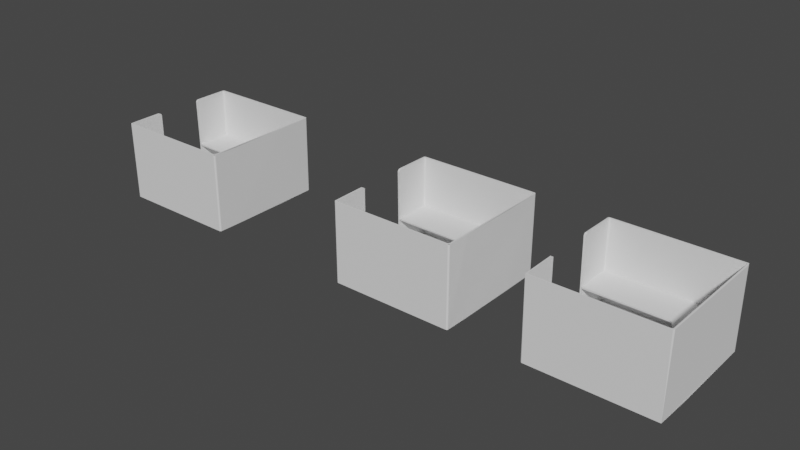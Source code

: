# Source: DepressionCube.blend  (saved by Blender 3.0.42; exported with 4.5.12 LTS)
import bpy
from mathutils import Matrix  # noqa: F401  (used for matrix-valued properties, if any)

bpy.ops.wm.read_factory_settings(use_empty=True)
scene = bpy.context.scene
scene.name = 'Scene'

# ---- collections
col_collection = bpy.data.collections.new('Collection'); scene.collection.children.link(col_collection)

# ---- world
world_world = bpy.data.worlds.new('World'); scene.world = world_world
world_world.use_nodes = True; world_world.node_tree.nodes.clear()
_N = world_world.node_tree.nodes; _L = world_world.node_tree.links
n0 = _N.new('ShaderNodeOutputWorld'); n0.name = 'World Output'; n0.location = (300, 300)
n1 = _N.new('ShaderNodeBackground'); n1.name = 'Background'; n1.location = (10, 300)
n1.inputs[0].default_value = (0.05088, 0.05088, 0.05088, 1.0)
_L.new(n1.outputs[0], n0.inputs[0])
n0.is_active_output = True
world_world.color = (0.05088, 0.05088, 0.05088)
world_world.use_sun_shadow = False
world_world.sun_shadow_jitter_overblur = 0.0

# ---- meshes
me_cube_001 = bpy.data.meshes.new('Cube.001')
me_cube_001.from_pydata([(-1.013, -0.39, -1.027), (1.021, -0.6239, -1.021), (1.03, -0.6239, 1.0), (1.021, 0.3389, -1.021), (-1.013, 0.39, -1.027), (1.03, 0.3389, 1.0), (-1.0, -0.39, -1.0), (1.0, -0.6239, -1.0), (1.0, -0.6239, 1.0), (-1.0, 0.39, -1.0), (1.0, 0.3389, -1.0), (-1.0, 0.39, -1.0), (1.0, 0.3389, 1.0), (-0.9989, -0.9989, -0.247), (0.9989, -0.9989, -0.247), (-0.9989, 0.9989, -0.247), (0.9989, 0.9989, -0.247), (-0.9989, 0.3884, -0.247), (-0.9989, -0.3889, -0.247), (-0.333, -0.9989, -0.247), (0.5307, -0.9989, -0.247), (0.9989, -0.3889, -0.247), (0.9989, 0.3884, -0.247), (0.5307, 0.9989, -0.247), (-0.333, 0.9989, -0.247), (-0.333, -0.3889, -0.247), (-0.333, 0.3884, -0.247), (-0.9989, -0.3889, -0.2845), (-0.9989, -0.9989, -0.2845), (0.5307, -0.9989, -0.2845), (0.9989, -0.9989, -0.2845), (0.9989, 0.3884, -0.2845), (0.9989, 0.9989, -0.2845), (-0.333, 0.9989, -0.2845), (-0.9989, 0.9989, -0.2845), (-0.9989, 0.3884, -0.2845), (-0.333, -0.9989, -0.2845), (0.9989, -0.3889, -0.2845), (0.5307, 0.9989, -0.2845), (-0.333, -0.3889, -0.2845), (-0.333, 0.3884, -0.2845), (-1.029, -0.4508, 1.0), (-1.03, -0.39, 0.9392), (-1.029, -0.432, 0.997), (-1.03, -0.4151, 0.9884), (-1.03, -0.4016, 0.9749), (-1.03, -0.393, 0.958), (-1.03, 0.39, 0.9392), (-1.029, 0.4508, 1.0), (-1.03, 0.393, 0.958), (-1.03, 0.4016, 0.9749), (-1.03, 0.4151, 0.9884), (-1.029, 0.432, 0.997), (-1.0, -0.39, 0.9392), (-1.0, -0.4508, 1.0), (-1.0, -0.393, 0.958), (-1.0, -0.4016, 0.9749), (-1.0, -0.4151, 0.9884), (-1.0, -0.432, 0.997), (-1.0, 0.4508, 1.0), (-1.0, 0.39, 0.9392), (-1.0, 0.432, 0.997), (-1.0, 0.4151, 0.9884), (-1.0, 0.4016, 0.9749), (-1.0, 0.393, 0.958), (0.3871, 0.3466, -0.247), (0.3118, 0.3884, -0.247), (0.3766, 0.3595, -0.247), (0.3624, 0.3711, -0.247), (0.3457, 0.3804, -0.247), (0.3283, 0.3863, -0.247), (0.3118, 0.3884, -0.2845), (0.3871, 0.3466, -0.2845), (0.3283, 0.3863, -0.2845), (0.3457, 0.3804, -0.2845), (0.3624, 0.3711, -0.2845), (0.3766, 0.3595, -0.2845), (0.6897, -0.1688, -0.247), (0.6734, -0.1118, -0.247), (0.6889, -0.1579, -0.247), (0.6866, -0.1456, -0.247), (0.683, -0.133, -0.247), (0.6784, -0.1213, -0.247), (0.6734, -0.1118, -0.2845), (0.6897, -0.1688, -0.2845), (0.6784, -0.1213, -0.2845), (0.683, -0.133, -0.2845), (0.6866, -0.1456, -0.2845), (0.6889, -0.1579, -0.2845), (0.6531, -0.3889, -0.247), (0.6897, -0.3523, -0.247), (0.6644, -0.3871, -0.247), (0.6746, -0.3819, -0.247), (0.6827, -0.3738, -0.247), (0.6879, -0.3636, -0.247), (0.6897, -0.3523, -0.2845), (0.6531, -0.3889, -0.2845), (0.6879, -0.3636, -0.2845), (0.6827, -0.3738, -0.2845), (0.6746, -0.3819, -0.2845), (0.6644, -0.3871, -0.2845), (-1.0, -0.969, -1.0), (-0.969, -1.0, -1.0), (-0.9985, -0.9786, -1.0), (-0.9941, -0.9872, -1.0), (-0.9872, -0.9941, -1.0), (-0.9786, -0.9985, -1.0), (-0.969, -1.0, 1.0), (-1.0, -0.969, 1.0), (-1.021, -1.021, 1.0), (-0.9786, -0.9985, 1.0), (-0.9872, -0.9941, 1.0), (-0.9941, -0.9872, 1.0), (-0.9985, -0.9786, 1.0), (-0.969, 1.0, -1.0), (-1.0, 0.969, -1.0), (-0.9786, 0.9985, -1.0), (-0.9872, 0.9941, -1.0), (-0.9941, 0.9872, -1.0), (-0.9985, 0.9786, -1.0), (-1.0, 0.969, 1.0), (-0.969, 1.0, 1.0), (-1.021, 1.021, 1.0), (-0.9985, 0.9786, 1.0), (-0.9941, 0.9872, 1.0), (-0.9872, 0.9941, 1.0), (-0.9786, 0.9985, 1.0), (0.969, -1.0, -1.0), (1.0, -0.969, -1.0), (0.9786, -0.9985, -1.0), (0.9872, -0.9941, -1.0), (0.9941, -0.9872, -1.0), (0.9985, -0.9786, -1.0), (1.0, -0.969, 1.0), (0.969, -1.0, 1.0), (1.021, -1.021, 1.0), (0.9985, -0.9786, 1.0), (0.9941, -0.9872, 1.0), (0.9872, -0.9941, 1.0), (0.9786, -0.9985, 1.0), (1.0, 0.969, -1.0), (0.969, 1.0, -1.0), (0.9985, 0.9786, -1.0), (0.9941, 0.9872, -1.0), (0.9872, 0.9941, -1.0), (0.9786, 0.9985, -1.0), (0.969, 1.0, 1.0), (1.0, 0.969, 1.0), (1.021, 1.021, 1.0), (0.9786, 0.9985, 1.0), (0.9872, 0.9941, 1.0), (0.9941, 0.9872, 1.0), (0.9985, 0.9786, 1.0), (-0.991, -1.017, -1.017), (-1.017, -0.991, -1.018), (-0.9991, -1.016, -1.017), (-1.006, -1.012, -1.017), (-1.012, -1.006, -1.017), (-1.016, -0.9992, -1.018), (-1.022, -0.9949, 1.0), (-0.9949, -1.021, 1.0), (-1.021, -1.021, 1.0), (-1.02, -1.003, 1.0), (-1.016, -1.01, 1.0), (-1.01, -1.016, 1.0), (-1.003, -1.02, 1.0), (-1.017, 0.991, -1.018), (-0.991, 1.017, -1.017), (-1.016, 0.9992, -1.018), (-1.012, 1.006, -1.017), (-1.006, 1.012, -1.017), (-0.9991, 1.016, -1.017), (-0.9949, 1.021, 1.0), (-1.022, 0.9949, 1.0), (-1.021, 1.021, 1.0), (-1.003, 1.02, 1.0), (-1.01, 1.016, 1.0), (-1.016, 1.01, 1.0), (-1.02, 1.003, 1.0), (1.018, -0.991, -1.018), (0.991, -1.017, -1.017), (1.016, -0.9992, -1.018), (1.012, -1.006, -1.017), (1.007, -1.012, -1.017), (0.9992, -1.016, -1.017), (0.9949, -1.021, 1.0), (1.022, -0.9949, 1.0), (1.021, -1.021, 1.0), (1.003, -1.02, 1.0), (1.01, -1.016, 1.0), (1.016, -1.01, 1.0), (1.02, -1.003, 1.0), (0.991, 1.017, -1.017), (1.017, 0.991, -1.017), (0.9992, 1.016, -1.017), (1.007, 1.012, -1.017), (1.012, 1.006, -1.017), (1.016, 0.9992, -1.017), (1.022, 0.9949, 1.0), (0.9949, 1.021, 1.0), (1.021, 1.021, 1.0), (1.02, 1.003, 1.0), (1.016, 1.01, 1.0), (1.01, 1.016, 1.0), (1.003, 1.02, 1.0)], [], [(47, 4, 11, 60), (200, 199, 172, 174, 122, 121, 146, 148), (1, 179, 181, 182, 183, 184, 180, 153, 155, 156, 157, 158, 154, 0, 4, 166, 168, 169, 170, 171, 167, 192, 194, 195, 196, 197, 193, 3), (0, 42, 53, 6), (187, 186, 2, 8, 133, 135), (161, 160, 185, 187, 135, 134, 107, 109), (174, 173, 48, 59, 120, 122), (7, 10, 140, 142, 143, 144, 145, 141, 114, 116, 117, 118, 119, 115, 11, 6, 101, 103, 104, 105, 106, 102, 127, 129, 130, 131, 132, 128), (114, 141, 146, 121), (5, 198, 200, 148, 147, 12), (41, 159, 161, 109, 108, 54), (167, 172, 199, 192), (2, 186, 179, 1, 3, 193, 198, 5), (4, 47, 49, 50, 51, 52, 48, 173, 166), (4, 0, 6, 11), (180, 185, 160, 153), (2, 5, 12, 8), (8, 12, 147, 140, 10, 7, 128, 133), (127, 102, 107, 134), (26, 66, 71, 40), (21, 22, 31, 37), (20, 14, 30, 29), (65, 78, 83, 72), (16, 23, 38, 32), (22, 16, 32, 31), (23, 24, 33, 38), (24, 15, 34, 33), (31, 32, 38, 33, 34, 35, 40, 71, 73, 74, 75, 76, 72, 83, 85, 86, 87, 88, 84, 95, 97, 98, 99, 100, 96, 39, 27, 28, 36, 29, 30, 37), (15, 17, 35, 34), (25, 18, 27, 39), (13, 19, 36, 28), (17, 26, 40, 35), (19, 20, 29, 36), (77, 90, 95, 84), (14, 21, 37, 30), (18, 13, 28, 27), (41, 54, 58, 43), (43, 58, 57, 44), (44, 57, 56, 45), (45, 56, 55, 46), (46, 55, 53, 42), (47, 60, 64, 49), (49, 64, 63, 50), (50, 63, 62, 51), (51, 62, 61, 52), (52, 61, 59, 48), (11, 115, 120, 59, 61, 62, 63, 64, 60), (71, 66, 70, 73), (73, 70, 69, 74), (74, 69, 68, 75), (75, 68, 67, 76), (76, 67, 65, 72), (83, 78, 82, 85), (85, 82, 81, 86), (86, 81, 80, 87), (87, 80, 79, 88), (88, 79, 77, 84), (89, 25, 39, 96), (89, 96, 100, 91), (91, 100, 99, 92), (92, 99, 98, 93), (93, 98, 97, 94), (94, 97, 95, 90), (22, 21, 14, 20, 19, 13, 18, 25, 89, 91, 92, 93, 94, 90, 77, 79, 80, 81, 82, 78, 65, 67, 68, 69, 70, 66, 26, 17, 15, 24, 23, 16), (107, 110, 109), (110, 111, 109), (111, 112, 109), (112, 113, 109), (113, 108, 109), (120, 123, 122), (123, 124, 122), (124, 125, 122), (125, 126, 122), (126, 121, 122), (133, 136, 135), (136, 137, 135), (137, 138, 135), (138, 139, 135), (139, 134, 135), (146, 149, 148), (149, 150, 148), (150, 151, 148), (151, 152, 148), (152, 147, 148), (101, 108, 113, 103), (103, 113, 112, 104), (104, 112, 111, 105), (105, 111, 110, 106), (106, 110, 107, 102), (120, 115, 119, 123), (123, 119, 118, 124), (124, 118, 117, 125), (125, 117, 116, 126), (126, 116, 114, 121), (146, 141, 145, 149), (149, 145, 144, 150), (150, 144, 143, 151), (151, 143, 142, 152), (152, 142, 140, 147), (133, 128, 132, 136), (136, 132, 131, 137), (137, 131, 130, 138), (138, 130, 129, 139), (139, 129, 127, 134), (101, 6, 53, 55, 56, 57, 58, 54, 108), (159, 162, 161), (162, 163, 161), (163, 164, 161), (164, 165, 161), (165, 160, 161), (172, 175, 174), (175, 176, 174), (176, 177, 174), (177, 178, 174), (178, 173, 174), (185, 188, 187), (188, 189, 187), (189, 190, 187), (190, 191, 187), (191, 186, 187), (198, 201, 200), (201, 202, 200), (202, 203, 200), (203, 204, 200), (204, 199, 200), (153, 160, 165, 155), (155, 165, 164, 156), (156, 164, 163, 157), (157, 163, 162, 158), (158, 162, 159, 154), (172, 167, 171, 175), (175, 171, 170, 176), (176, 170, 169, 177), (177, 169, 168, 178), (178, 168, 166, 173), (198, 193, 197, 201), (201, 197, 196, 202), (202, 196, 195, 203), (203, 195, 194, 204), (204, 194, 192, 199), (185, 180, 184, 188), (188, 184, 183, 189), (189, 183, 182, 190), (190, 182, 181, 191), (191, 181, 179, 186), (154, 159, 41, 43, 44, 45, 46, 42, 0)])
_uv = me_cube_001.uv_layers.new(name='UVMap')
_uv.uv.foreach_set('vector', [0.6175, 0.1954, 0.375, 0.1954, 0.375, 0.1954, 0.6174, 0.1954, 0.625, 0.5, 0.625, 0.4968, 0.625, 0.2532, 0.625, 0.25, 0.625, 0.25, 0.625, 0.2539, 0.625, 0.4961, 0.625, 0.5, 0.375, 0.625, 0.375, 0.7416, 0.3748, 0.7443, 0.3744, 0.7469, 0.3737, 0.7488, 0.3728, 0.7497, 0.3718, 0.75, 0.1282, 0.75, 0.1272, 0.7498, 0.1263, 0.7491, 0.1256, 0.748, 0.1252, 0.7464, 0.125, 0.7448, 0.125, 0.625, 0.125, 0.5546, 0.125, 0.5023, 0.1252, 0.5016, 0.1256, 0.501, 0.1263, 0.5005, 0.1272, 0.5001, 0.1282, 0.5, 0.3718, 0.5, 0.3728, 0.5001, 0.3737, 0.5005, 0.3744, 0.5009, 0.3748, 0.5015, 0.375, 0.5021, 0.375, 0.5546, 0.375, 0.125, 0.6175, 0.125, 0.6174, 0.125, 0.375, 0.125, 0.625, 0.75, 0.625, 0.7417, 0.625, 0.625, 0.625, 0.625, 0.625, 0.7397, 0.625, 0.75, 0.625, 1.0, 0.625, 0.9968, 0.625, 0.7532, 0.625, 0.75, 0.625, 0.75, 0.625, 0.7539, 0.625, 0.9961, 0.625, 1.0, 0.625, 0.25, 0.625, 0.2477, 0.625, 0.2006, 0.625, 0.2008, 0.625, 0.2472, 0.625, 0.25, 0.375, 0.625, 0.375, 0.5546, 0.375, 0.5026, 0.3748, 0.5018, 0.3743, 0.5011, 0.3734, 0.5006, 0.3723, 0.5002, 0.3711, 0.5, 0.1289, 0.5, 0.1277, 0.5002, 0.1266, 0.5006, 0.1257, 0.5012, 0.1252, 0.5019, 0.125, 0.5028, 0.125, 0.5546, 0.125, 0.625, 0.125, 0.7437, 0.1252, 0.7457, 0.1257, 0.7475, 0.1266, 0.7489, 0.1277, 0.7497, 0.1289, 0.75, 0.3711, 0.75, 0.3723, 0.7496, 0.3734, 0.7485, 0.3743, 0.7462, 0.3748, 0.743, 0.375, 0.7397, 0.375, 0.2539, 0.375, 0.4961, 0.625, 0.4961, 0.625, 0.2539, 0.625, 0.5546, 0.625, 0.5021, 0.625, 0.5, 0.625, 0.5, 0.625, 0.5026, 0.625, 0.5546, 0.625, 0.113, 0.625, 0.005207, 0.625, 0.0, 0.625, 0.0, 0.625, 0.006348, 0.625, 0.1125, 0.375, 0.2532, 0.625, 0.2532, 0.625, 0.4968, 0.375, 0.4968, 0.625, 0.625, 0.625, 0.7417, 0.375, 0.7416, 0.375, 0.625, 0.375, 0.5546, 0.375, 0.5021, 0.625, 0.5021, 0.625, 0.5546, 0.375, 0.1954, 0.6175, 0.1954, 0.6198, 0.1955, 0.6219, 0.1957, 0.6245, 0.1976, 0.6249, 0.199, 0.625, 0.2006, 0.625, 0.2477, 0.375, 0.2477, 0.125, 0.5546, 0.125, 0.625, 0.125, 0.625, 0.125, 0.5546, 0.375, 0.7532, 0.625, 0.7532, 0.625, 0.9968, 0.375, 0.9968, 0.625, 0.625, 0.625, 0.5546, 0.625, 0.5546, 0.625, 0.625, 0.625, 0.625, 0.625, 0.5546, 0.625, 0.5026, 0.375, 0.5026, 0.375, 0.5546, 0.375, 0.625, 0.375, 0.7397, 0.625, 0.7397, 0.375, 0.7539, 0.375, 0.9961, 0.625, 0.9961, 0.625, 0.7539, 0.3333, 0.6667, 0.643, 0.6667, 0.643, 0.6667, 0.3333, 0.6667, 1.0, 0.3333, 1.0, 0.6667, 1.0, 0.6667, 1.0, 0.3333, 0.6667, 0.0, 1.0, 0.0, 1.0, 0.0, 0.6667, 0.0, 0.6667, 0.65, 0.6667, 0.4669, 0.6667, 0.4669, 0.6667, 0.65, 1.0, 1.0, 0.6667, 1.0, 0.6667, 1.0, 1.0, 1.0, 1.0, 0.6667, 1.0, 1.0, 1.0, 1.0, 1.0, 0.6667, 0.6667, 1.0, 0.3333, 1.0, 0.3333, 1.0, 0.6667, 1.0, 0.3333, 1.0, 0.0, 1.0, 0.0, 1.0, 0.3333, 1.0, 1.0, 0.6667, 1.0, 1.0, 0.6667, 1.0, 0.3333, 1.0, 0.0, 1.0, 0.0, 0.6667, 0.3333, 0.6667, 0.643, 0.6667, 0.6509, 0.6663, 0.6589, 0.6654, 0.6656, 0.6607, 0.6664, 0.6554, 0.6667, 0.65, 0.6667, 0.4669, 0.6664, 0.4632, 0.6656, 0.4588, 0.6656, 0.4527, 0.6664, 0.4466, 0.6667, 0.4413, 0.6667, 0.3513, 0.666, 0.3458, 0.6645, 0.3408, 0.6604, 0.3346, 0.658, 0.3337, 0.6547, 0.3333, 0.3333, 0.3333, 0.0, 0.3333, 0.0, 0.0, 0.3333, 0.0, 0.6667, 0.0, 1.0, 0.0, 1.0, 0.3333, 0.0, 1.0, 0.0, 0.6667, 0.0, 0.6667, 0.0, 1.0, 0.3333, 0.3333, 0.0, 0.3333, 0.0, 0.3333, 0.3333, 0.3333, 0.0, 0.0, 0.3333, 0.0, 0.3333, 0.0, 0.0, 0.0, 0.0, 0.6667, 0.3333, 0.6667, 0.3333, 0.6667, 0.0, 0.6667, 0.3333, 0.0, 0.6667, 0.0, 0.6667, 0.0, 0.3333, 0.0, 0.6667, 0.4413, 0.6667, 0.3513, 0.6667, 0.3513, 0.6667, 0.4413, 1.0, 0.0, 1.0, 0.3333, 1.0, 0.3333, 1.0, 0.0, 0.0, 0.3333, 0.0, 0.0, 0.0, 0.0, 0.0, 0.3333, 0.625, 0.113, 0.625, 0.1125, 0.6249, 0.1164, 0.6249, 0.1167, 0.6249, 0.1167, 0.6249, 0.1164, 0.6245, 0.1199, 0.6245, 0.12, 0.6245, 0.12, 0.6245, 0.1199, 0.6219, 0.1242, 0.6219, 0.1242, 0.6219, 0.1242, 0.6219, 0.1242, 0.6198, 0.1248, 0.6198, 0.1248, 0.6198, 0.1248, 0.6198, 0.1248, 0.6174, 0.125, 0.6175, 0.125, 0.6175, 0.1954, 0.6174, 0.1954, 0.6198, 0.1955, 0.6198, 0.1955, 0.6198, 0.1955, 0.6198, 0.1955, 0.6219, 0.1957, 0.6219, 0.1957, 0.6219, 0.1957, 0.6219, 0.1957, 0.6245, 0.1976, 0.6245, 0.1976, 0.6245, 0.1976, 0.6245, 0.1976, 0.6249, 0.1991, 0.6249, 0.199, 0.6249, 0.199, 0.6249, 0.1991, 0.625, 0.2008, 0.625, 0.2006, 0.375, 0.1954, 0.375, 0.2472, 0.625, 0.2472, 0.625, 0.2008, 0.6249, 0.1991, 0.6245, 0.1976, 0.6219, 0.1957, 0.6198, 0.1955, 0.6174, 0.1954, 0.643, 0.6667, 0.643, 0.6667, 0.6509, 0.6663, 0.6509, 0.6663, 0.6509, 0.6663, 0.6509, 0.6663, 0.6589, 0.6654, 0.6589, 0.6654, 0.6589, 0.6654, 0.6589, 0.6654, 0.6656, 0.6607, 0.6656, 0.6607, 0.6656, 0.6607, 0.6656, 0.6607, 0.6664, 0.6554, 0.6664, 0.6554, 0.6664, 0.6554, 0.6664, 0.6554, 0.6667, 0.65, 0.6667, 0.65, 0.6667, 0.4669, 0.6667, 0.4669, 0.6664, 0.4632, 0.6664, 0.4632, 0.6664, 0.4632, 0.6664, 0.4632, 0.6656, 0.4588, 0.6656, 0.4588, 0.6656, 0.4588, 0.6656, 0.4588, 0.6656, 0.4527, 0.6656, 0.4527, 0.6656, 0.4527, 0.6656, 0.4527, 0.6664, 0.4466, 0.6664, 0.4466, 0.6664, 0.4466, 0.6664, 0.4466, 0.6667, 0.4413, 0.6667, 0.4413, 0.6547, 0.3333, 0.3333, 0.3333, 0.3333, 0.3333, 0.6547, 0.3333, 0.6547, 0.3333, 0.6547, 0.3333, 0.658, 0.3337, 0.658, 0.3337, 0.658, 0.3337, 0.658, 0.3337, 0.6604, 0.3346, 0.6604, 0.3346, 0.6604, 0.3346, 0.6604, 0.3346, 0.6645, 0.3408, 0.6645, 0.3408, 0.6645, 0.3408, 0.6645, 0.3408, 0.666, 0.3458, 0.666, 0.3458, 0.666, 0.3458, 0.666, 0.3458, 0.6667, 0.3513, 0.6667, 0.3513, 1.0, 0.6667, 1.0, 0.3333, 1.0, 0.0, 0.6667, 0.0, 0.3333, 0.0, 0.0, 0.0, 0.0, 0.3333, 0.3333, 0.3333, 0.6547, 0.3333, 0.658, 0.3337, 0.6604, 0.3346, 0.6645, 0.3408, 0.666, 0.3458, 0.6667, 0.3513, 0.6667, 0.4413, 0.6664, 0.4466, 0.6656, 0.4527, 0.6656, 0.4588, 0.6664, 0.4632, 0.6667, 0.4669, 0.6667, 0.65, 0.6664, 0.6554, 0.6656, 0.6607, 0.6589, 0.6654, 0.6509, 0.6663, 0.643, 0.6667, 0.3333, 0.6667, 0.0, 0.6667, 0.0, 1.0, 0.3333, 1.0, 0.6667, 1.0, 1.0, 1.0, 0.625, 0.9961, 0.625, 0.9975, 0.625, 1.0, 0.625, 0.9975, 0.625, 0.9984, 0.625, 1.0, 0.625, 0.9984, 0.625, 0.9993, 0.625, 1.0, 0.625, 0.9993, 0.625, 0.9998, 0.625, 1.0, 0.625, 0.9998, 0.625, 1.0, 0.625, 1.0, 0.625, 0.2472, 0.625, 0.2481, 0.625, 0.25, 0.625, 0.2481, 0.625, 0.2489, 0.625, 0.25, 0.625, 0.2489, 0.625, 0.2495, 0.625, 0.25, 0.625, 0.2495, 0.625, 0.2499, 0.625, 0.25, 0.625, 0.2499, 0.625, 0.25, 0.625, 0.25, 0.625, 0.7397, 0.625, 0.7429, 0.625, 0.75, 0.625, 0.7429, 0.625, 0.7458, 0.625, 0.75, 0.625, 0.7458, 0.625, 0.748, 0.625, 0.75, 0.625, 0.748, 0.625, 0.7495, 0.625, 0.75, 0.625, 0.7495, 0.625, 0.75, 0.625, 0.75, 0.625, 0.4961, 0.625, 0.4973, 0.625, 0.5, 0.625, 0.4973, 0.625, 0.4984, 0.625, 0.5, 0.625, 0.4984, 0.625, 0.4993, 0.625, 0.5, 0.625, 0.4993, 0.625, 0.4998, 0.625, 0.5, 0.625, 0.4998, 0.625, 0.5, 0.625, 0.5, 0.375, 0.006348, 0.625, 0.006348, 0.625, 0.004386, 0.375, 0.004386, 0.375, 0.004386, 0.625, 0.004386, 0.625, 0.002617, 0.375, 0.002617, 0.375, 1.0, 0.625, 1.0, 0.625, 0.9984, 0.375, 0.9984, 0.375, 0.9984, 0.625, 0.9984, 0.625, 0.9973, 0.375, 0.9973, 0.375, 0.9973, 0.625, 0.9973, 0.625, 0.9961, 0.375, 0.9961, 0.625, 0.2472, 0.375, 0.2472, 0.375, 0.2481, 0.625, 0.2481, 0.625, 0.2481, 0.375, 0.2481, 0.375, 0.2489, 0.625, 0.2489, 0.625, 0.2489, 0.375, 0.2489, 0.375, 0.2516, 0.625, 0.2516, 0.625, 0.2516, 0.375, 0.2516, 0.375, 0.2527, 0.625, 0.2527, 0.625, 0.2527, 0.375, 0.2527, 0.375, 0.2539, 0.625, 0.2539, 0.625, 0.4961, 0.375, 0.4961, 0.375, 0.4973, 0.625, 0.4973, 0.625, 0.4973, 0.375, 0.4973, 0.375, 0.4984, 0.625, 0.4984, 0.625, 0.4984, 0.375, 0.4984, 0.375, 0.5011, 0.625, 0.5011, 0.625, 0.5011, 0.375, 0.5011, 0.375, 0.5018, 0.625, 0.5018, 0.625, 0.5018, 0.375, 0.5018, 0.375, 0.5026, 0.625, 0.5026, 0.625, 0.7397, 0.375, 0.7397, 0.375, 0.7429, 0.625, 0.7429, 0.625, 0.7429, 0.375, 0.7429, 0.375, 0.7458, 0.625, 0.7458, 0.625, 0.7458, 0.375, 0.7458, 0.375, 0.7516, 0.625, 0.7516, 0.625, 0.7516, 0.375, 0.7516, 0.375, 0.7527, 0.625, 0.7527, 0.625, 0.7527, 0.375, 0.7527, 0.375, 0.7539, 0.625, 0.7539, 0.375, 0.006348, 0.375, 0.125, 0.6174, 0.125, 0.6198, 0.1248, 0.6219, 0.1242, 0.6245, 0.1199, 0.6249, 0.1164, 0.625, 0.1125, 0.625, 0.006348, 0.625, 1.0, 0.625, 0.9999, 0.625, 1.0, 0.625, 0.9999, 0.625, 0.9994, 0.625, 1.0, 0.625, 0.9994, 0.625, 0.9987, 0.625, 1.0, 0.625, 0.9987, 0.625, 0.9978, 0.625, 1.0, 0.625, 0.9978, 0.625, 0.9968, 0.625, 1.0, 0.625, 0.2532, 0.625, 0.2522, 0.625, 0.25, 0.625, 0.2522, 0.625, 0.2513, 0.625, 0.25, 0.625, 0.2513, 0.625, 0.2506, 0.625, 0.25, 0.625, 0.2506, 0.625, 0.2501, 0.625, 0.25, 0.625, 0.2501, 0.625, 0.25, 0.625, 0.25, 0.625, 0.7532, 0.625, 0.7522, 0.625, 0.75, 0.625, 0.7522, 0.625, 0.7513, 0.625, 0.75, 0.625, 0.7513, 0.625, 0.7506, 0.625, 0.75, 0.625, 0.7506, 0.625, 0.7501, 0.625, 0.75, 0.625, 0.7501, 0.625, 0.7499, 0.625, 0.75, 0.625, 0.5021, 0.625, 0.5015, 0.625, 0.5, 0.625, 0.5015, 0.625, 0.5009, 0.625, 0.5, 0.625, 0.5009, 0.625, 0.5004, 0.625, 0.5, 0.625, 0.5004, 0.625, 0.5001, 0.625, 0.5, 0.625, 0.5001, 0.625, 0.5, 0.625, 0.5, 0.375, 0.9968, 0.625, 0.9968, 0.625, 0.9978, 0.375, 0.9978, 0.375, 0.9978, 0.625, 0.9978, 0.625, 0.9987, 0.375, 0.9987, 0.375, 0.9987, 0.625, 0.9987, 0.625, 1.0, 0.375, 1.0, 0.375, 0.002156, 0.625, 0.002142, 0.625, 0.003597, 0.375, 0.003619, 0.375, 0.003619, 0.625, 0.003597, 0.625, 0.005207, 0.375, 0.00524, 0.625, 0.2532, 0.375, 0.2532, 0.375, 0.2522, 0.625, 0.2522, 0.625, 0.2522, 0.375, 0.2522, 0.375, 0.2513, 0.625, 0.2513, 0.625, 0.2513, 0.375, 0.2513, 0.375, 0.2491, 0.625, 0.2491, 0.625, 0.2491, 0.375, 0.2491, 0.375, 0.2484, 0.625, 0.2484, 0.625, 0.2484, 0.375, 0.2484, 0.375, 0.2477, 0.625, 0.2477, 0.625, 0.5021, 0.375, 0.5021, 0.375, 0.5015, 0.625, 0.5015, 0.625, 0.5015, 0.375, 0.5015, 0.375, 0.5009, 0.625, 0.5009, 0.625, 0.5009, 0.375, 0.5009, 0.375, 0.4987, 0.625, 0.4987, 0.625, 0.4987, 0.375, 0.4987, 0.375, 0.4978, 0.625, 0.4978, 0.625, 0.4978, 0.375, 0.4978, 0.375, 0.4968, 0.625, 0.4968, 0.625, 0.7532, 0.375, 0.7532, 0.375, 0.7522, 0.625, 0.7522, 0.625, 0.7522, 0.375, 0.7522, 0.375, 0.7513, 0.625, 0.7513, 0.625, 0.7513, 0.375, 0.7513, 0.375, 0.7466, 0.625, 0.7466, 0.625, 0.7466, 0.375, 0.7466, 0.375, 0.7442, 0.625, 0.7443, 0.625, 0.7443, 0.375, 0.7442, 0.375, 0.7416, 0.625, 0.7417, 0.375, 0.00524, 0.625, 0.005207, 0.625, 0.113, 0.6249, 0.1167, 0.6245, 0.12, 0.6219, 0.1242, 0.6198, 0.1248, 0.6175, 0.125, 0.375, 0.125])
me_cube_001.use_remesh_fix_poles = True
me_cube_001.use_remesh_preserve_attributes = False
me_cube_001.update()
me_cube_003 = bpy.data.meshes.new('Cube.003')
me_cube_003.from_pydata([(-1.013, -0.39, -1.027), (1.021, -0.6239, -1.021), (1.03, -0.6239, 1.0), (1.021, 0.3389, -1.021), (-1.013, 0.39, -1.027), (1.03, 0.3389, 1.0), (-1.0, -0.39, -1.0), (-1.0, 0.39, -1.0), (-1.0, 0.39, -1.0), (-0.9989, -0.9989, -0.247), (-0.9989, 0.3884, -0.247), (0.9989, -0.9989, -0.247), (0.9989, 0.9989, -0.247), (-0.9989, 0.9989, -0.247), (-0.9989, -0.3889, -0.247), (-0.9989, -0.9989, -0.2845), (0.9989, -0.9989, -0.2845), (0.9989, 0.9989, -0.2845), (-0.9989, 0.9989, -0.2845), (-0.9989, 0.3884, -0.2845), (-0.9989, -0.3889, -0.2845), (-1.029, -0.4508, 1.0), (-1.03, -0.39, 0.9392), (-1.029, -0.432, 0.997), (-1.03, -0.4151, 0.9884), (-1.03, -0.4016, 0.9749), (-1.03, -0.393, 0.958), (-1.03, 0.39, 0.9392), (-1.029, 0.4508, 1.0), (-1.03, 0.393, 0.958), (-1.03, 0.4016, 0.9749), (-1.03, 0.4151, 0.9884), (-1.029, 0.432, 0.997), (-1.0, -0.39, 0.9392), (-1.0, -0.4508, 1.0), (-1.0, -0.393, 0.958), (-1.0, -0.4016, 0.9749), (-1.0, -0.4151, 0.9884), (-1.0, -0.432, 0.997), (-1.0, 0.4508, 1.0), (-1.0, 0.39, 0.9392), (-1.0, 0.432, 0.997), (-1.0, 0.4151, 0.9884), (-1.0, 0.4016, 0.9749), (-1.0, 0.393, 0.958), (0.3118, 0.3884, -0.247), (0.3802, 0.3558, -0.247), (0.3624, 0.3711, -0.247), (0.3457, 0.3804, -0.247), (0.3283, 0.3863, -0.247), (0.3118, 0.3884, -0.2845), (0.3871, 0.3466, -0.2845), (0.3283, 0.3863, -0.2845), (0.3457, 0.3804, -0.2845), (0.3624, 0.3711, -0.2845), (0.3766, 0.3595, -0.2845), (0.6769, -0.1178, -0.247), (0.6894, -0.1616, -0.247), (0.6854, -0.1404, -0.247), (0.6895, -0.1618, -0.2845), (0.6769, -0.118, -0.2845), (0.6847, -0.1381, -0.2845), (0.6897, -0.3523, -0.247), (0.6617, -0.388, -0.247), (0.6746, -0.3819, -0.247), (0.6827, -0.3738, -0.247), (0.6879, -0.3636, -0.247), (0.6531, -0.3889, -0.2845), (0.6888, -0.3609, -0.2845), (0.6827, -0.3738, -0.2845), (0.6746, -0.3819, -0.2845), (0.6644, -0.3871, -0.2845), (-0.9761, -0.9994, -1.0), (-0.9995, -0.9755, -1.0), (-0.9941, -0.9872, -1.0), (-0.9872, -0.9941, -1.0), (-0.9763, -0.9992, 1.0), (-1.013, -1.014, 1.0), (-0.9872, -0.9941, 1.0), (-0.9941, -0.9872, 1.0), (-0.9994, -0.9761, 1.0), (-0.9994, 0.9761, -1.0), (-0.9763, 0.9992, -1.0), (-0.9872, 0.9941, -1.0), (-0.9941, 0.9872, -1.0), (-0.9995, 0.9755, 1.0), (-0.9941, 0.9872, 1.0), (-0.9872, 0.9941, 1.0), (-0.9761, 0.9994, 1.0), (0.9997, -0.9754, -1.0), (0.9763, -0.9992, -1.0), (0.9872, -0.9941, -1.0), (0.9941, -0.9872, -1.0), (0.9997, -0.9748, 1.0), (0.9941, -0.9872, 1.0), (0.9872, -0.9941, 1.0), (0.9761, -0.9994, 1.0), (0.9761, 0.9994, -1.0), (0.9997, 0.9748, -1.0), (0.9941, 0.9872, -1.0), (0.9872, 0.9941, -1.0), (0.9763, 0.9992, 1.0), (1.021, 1.021, 1.0), (0.9872, 0.9941, 1.0), (0.9941, 0.9872, 1.0), (0.9997, 0.9754, 1.0), (-1.017, -0.9967, -1.018), (-0.997, -1.017, -1.017), (-1.01, -1.009, -1.017), (-1.021, -1.001, 1.0), (-1.001, -1.021, 1.0), (-1.017, 0.991, -1.018), (-0.9976, 1.017, -1.017), (-1.015, 1.002, -1.018), (-1.006, 1.012, -1.017), (-1.0, 1.021, 1.0), (-1.022, 0.9949, 1.0), (-1.021, 1.021, 1.0), (-1.01, 1.016, 1.0), (-1.019, 1.007, 1.0), (0.9976, -1.017, -1.017), (1.017, -0.9966, -1.018), (1.01, -1.009, -1.017), (1.0, -1.021, 1.0), (1.021, -1.021, 1.0), (1.01, -1.016, 1.0), (1.016, -1.01, 1.0), (1.021, -1.001, 1.0), (1.017, 0.996, -1.017), (0.997, 1.017, -1.017), (1.01, 1.009, -1.017), (1.022, 0.9949, 1.0), (1.018, 1.008, 1.0), (1.01, 1.016, 1.0), (1.001, 1.021, 1.0)], [], [(93, 124, 127), (129, 112, 115, 134), (8, 4, 0, 6), (46, 51, 55), (68, 62, 66), (76, 78, 77), (78, 79, 77), (79, 80, 77), (85, 86, 117), (86, 87, 117), (87, 88, 117), (93, 94, 124), (94, 95, 124), (95, 96, 124), (101, 103, 102), (103, 104, 102), (104, 105, 102), (115, 118, 117), (118, 119, 117), (119, 116, 117), (123, 125, 124), (125, 126, 124), (126, 127, 124), (131, 132, 102), (8, 40, 27, 4), (132, 133, 102), (133, 134, 102), (131, 128, 132), (132, 130, 133), (122, 126, 125), (88, 101, 102, 134, 115, 117), (6, 0, 22, 33), (106, 0, 4, 111, 113, 114, 112, 129, 130, 128, 3, 1, 121, 122, 120, 107, 108), (127, 2, 93), (96, 76, 77, 110, 123, 124), (85, 117, 116, 28, 39), (72, 90, 91, 92, 89, 98, 99, 100, 97, 82, 83, 84, 81, 8, 6, 73, 74, 75), (88, 82, 97, 101), (102, 105, 5, 131), (21, 109, 77, 80, 34), (1, 3, 128, 131, 5, 2, 127, 121), (32, 28, 116, 111, 4, 27, 29, 30, 31), (107, 120, 123, 110), (93, 2, 5, 105), (98, 89, 93, 105), (96, 90, 72, 76), (16, 11, 12, 17), (51, 46, 56, 60), (17, 12, 13, 18), (18, 13, 10, 19), (70, 71, 67, 20, 15, 16, 17, 18, 19, 50, 52, 53, 54, 55, 51, 60, 61, 59, 68, 69), (19, 10, 45, 50), (15, 9, 11, 16), (59, 57, 62, 68), (20, 14, 9, 15), (38, 23, 21, 34), (37, 24, 23, 38), (36, 25, 24, 37), (26, 25, 36, 35), (22, 26, 35, 33), (44, 29, 27, 40), (43, 30, 29, 44), (31, 30, 43, 42), (32, 31, 42, 41), (28, 32, 41, 39), (81, 85, 39, 41, 42, 43, 44, 40, 8), (52, 50, 45, 49), (53, 52, 49, 48), (54, 53, 48, 47), (55, 54, 47, 46), (61, 60, 56, 58), (59, 61, 58, 57), (67, 63, 14, 20), (64, 63, 71, 70), (67, 71, 63), (65, 64, 70, 69), (66, 65, 69, 68), (74, 73, 80, 79), (64, 65, 66, 62, 57, 58, 56, 46, 47, 48, 49, 45, 10, 13, 12, 11, 9, 14, 63), (75, 74, 79, 78), (72, 75, 78, 76), (86, 85, 81, 84), (87, 86, 84, 83), (88, 87, 83, 82), (103, 101, 97, 100), (104, 103, 100, 99), (105, 104, 99, 98), (94, 93, 89, 92), (95, 94, 92, 91), (96, 95, 91, 90), (34, 80, 73, 6, 33, 35, 36, 37, 38), (77, 108, 107, 110), (109, 106, 108, 77), (118, 115, 112, 114), (119, 118, 114, 113), (116, 119, 113, 111), (129, 134, 133, 130), (132, 128, 130), (125, 123, 120, 122), (127, 126, 122, 121), (106, 109, 21, 23, 24, 25, 26, 22, 0)])
_uv = me_cube_003.uv_layers.new(name='UVMap')
_uv.uv.foreach_set('vector', [0.625, 0.7416, 0.625, 0.75, 0.625, 0.7438, 0.375, 0.4975, 0.375, 0.2524, 0.625, 0.2526, 0.625, 0.5001, 0.125, 0.5546, 0.125, 0.5546, 0.125, 0.625, 0.125, 0.625, 0.6665, 0.6537, 0.6667, 0.65, 0.6664, 0.6554, 0.6662, 0.3471, 0.6667, 0.3513, 0.666, 0.3458, 0.625, 0.9972, 0.625, 0.9984, 0.625, 0.999, 0.625, 0.9984, 0.625, 0.9993, 0.625, 0.999, 0.625, 0.9993, 0.625, 0.9999, 0.625, 0.999, 0.625, 0.2478, 0.625, 0.2489, 0.625, 0.25, 0.625, 0.2489, 0.625, 0.2495, 0.625, 0.25, 0.625, 0.2495, 0.625, 0.2499, 0.625, 0.25, 0.625, 0.7416, 0.625, 0.7458, 0.625, 0.75, 0.625, 0.7458, 0.625, 0.748, 0.625, 0.75, 0.625, 0.748, 0.625, 0.7496, 0.625, 0.75, 0.625, 0.497, 0.625, 0.4984, 0.625, 0.5, 0.625, 0.4984, 0.625, 0.4993, 0.625, 0.5, 0.625, 0.4993, 0.625, 0.5008, 0.625, 0.5, 0.625, 0.2526, 0.625, 0.2513, 0.625, 0.25, 0.625, 0.2513, 0.625, 0.2504, 0.625, 0.25, 0.625, 0.2504, 0.625, 0.25, 0.625, 0.25, 0.625, 0.7526, 0.625, 0.7513, 0.625, 0.75, 0.625, 0.7513, 0.625, 0.7506, 0.625, 0.75, 0.625, 0.7506, 0.625, 0.7501, 0.625, 0.75, 0.625, 0.5021, 0.625, 0.5011, 0.625, 0.5, 0.375, 0.1954, 0.6174, 0.1954, 0.6175, 0.1954, 0.375, 0.1954, 0.625, 0.5011, 0.625, 0.5004, 0.625, 0.5, 0.625, 0.5004, 0.625, 0.5001, 0.625, 0.5, 0.625, 0.5021, 0.3749, 0.5017, 0.625, 0.5011, 0.625, 0.5011, 0.3741, 0.5007, 0.625, 0.4987, 0.3741, 0.7477, 0.625, 0.7466, 0.625, 0.7513, 0.625, 0.2499, 0.625, 0.497, 0.625, 0.5, 0.625, 0.5001, 0.625, 0.2526, 0.625, 0.25, 0.375, 0.125, 0.375, 0.125, 0.6175, 0.125, 0.6174, 0.125, 0.1251, 0.7459, 0.125, 0.625, 0.125, 0.5546, 0.125, 0.5023, 0.1253, 0.5013, 0.1263, 0.5005, 0.1274, 0.5001, 0.3725, 0.5001, 0.3741, 0.5007, 0.3749, 0.5017, 0.375, 0.5546, 0.375, 0.625, 0.3749, 0.7435, 0.3741, 0.7477, 0.3726, 0.7498, 0.1275, 0.7498, 0.1259, 0.7485, 0.625, 0.7438, 0.625, 0.625, 0.625, 0.7416, 0.625, 0.7496, 0.625, 0.9972, 0.625, 0.999, 0.625, 0.9975, 0.625, 0.7526, 0.625, 0.75, 0.625, 0.2478, 0.625, 0.25, 0.625, 0.2477, 0.625, 0.2006, 0.625, 0.2008, 0.128, 0.7498, 0.372, 0.7497, 0.3734, 0.7485, 0.3743, 0.7462, 0.3749, 0.7419, 0.3749, 0.5021, 0.3743, 0.5011, 0.3734, 0.5006, 0.372, 0.5001, 0.128, 0.5001, 0.1266, 0.5006, 0.1257, 0.5012, 0.1251, 0.5022, 0.125, 0.5546, 0.125, 0.625, 0.1251, 0.745, 0.1257, 0.7475, 0.1266, 0.7489, 0.625, 0.2499, 0.375, 0.253, 0.375, 0.497, 0.625, 0.497, 0.625, 0.5, 0.625, 0.5008, 0.625, 0.5546, 0.625, 0.5021, 0.625, 0.113, 0.625, 0.004043, 0.625, 0.0, 0.625, 0.004916, 0.625, 0.1125, 0.375, 0.625, 0.375, 0.5546, 0.3749, 0.5017, 0.625, 0.5021, 0.625, 0.5546, 0.625, 0.625, 0.625, 0.7438, 0.3749, 0.7435, 0.6249, 0.199, 0.625, 0.2006, 0.625, 0.2477, 0.375, 0.2477, 0.375, 0.1954, 0.6175, 0.1954, 0.6198, 0.1955, 0.6219, 0.1957, 0.6245, 0.1976, 0.375, 0.9975, 0.375, 0.7524, 0.625, 0.7526, 0.625, 0.9975, 0.625, 0.7416, 0.625, 0.625, 0.625, 0.5546, 0.625, 0.5008, 0.3749, 0.5021, 0.3749, 0.7419, 0.625, 0.7416, 0.625, 0.5008, 0.625, 0.7496, 0.375, 0.753, 0.375, 0.997, 0.625, 0.9972, 1.0, 0.0, 1.0, 0.0, 1.0, 1.0, 1.0, 1.0, 0.6667, 0.65, 0.6665, 0.6537, 0.6665, 0.4645, 0.6665, 0.4644, 1.0, 1.0, 1.0, 1.0, 0.0, 1.0, 0.0, 1.0, 0.0, 1.0, 0.0, 1.0, 0.0, 0.6667, 0.0, 0.6667, 0.6604, 0.3346, 0.658, 0.3337, 0.6547, 0.3333, 0.0, 0.3333, 0.0, 0.0, 1.0, 0.0, 1.0, 1.0, 0.0, 1.0, 0.0, 0.6667, 0.643, 0.6667, 0.6509, 0.6663, 0.6589, 0.6654, 0.6656, 0.6607, 0.6664, 0.6554, 0.6667, 0.65, 0.6665, 0.4644, 0.6656, 0.4563, 0.6665, 0.4447, 0.6662, 0.3471, 0.6645, 0.3408, 0.0, 0.6667, 0.0, 0.6667, 0.643, 0.6667, 0.643, 0.6667, 0.0, 0.0, 0.0, 0.0, 1.0, 0.0, 1.0, 0.0, 0.6665, 0.4447, 0.6665, 0.4448, 0.6667, 0.3513, 0.6662, 0.3471, 0.0, 0.3333, 0.0, 0.3333, 0.0, 0.0, 0.0, 0.0, 0.6249, 0.1164, 0.6249, 0.1167, 0.625, 0.113, 0.625, 0.1125, 0.6245, 0.1199, 0.6245, 0.12, 0.6249, 0.1167, 0.6249, 0.1164, 0.6219, 0.1242, 0.6219, 0.1242, 0.6245, 0.12, 0.6245, 0.1199, 0.6198, 0.1248, 0.6219, 0.1242, 0.6219, 0.1242, 0.6198, 0.1248, 0.6175, 0.125, 0.6198, 0.1248, 0.6198, 0.1248, 0.6174, 0.125, 0.6198, 0.1955, 0.6198, 0.1955, 0.6175, 0.1954, 0.6174, 0.1954, 0.6219, 0.1957, 0.6219, 0.1957, 0.6198, 0.1955, 0.6198, 0.1955, 0.6245, 0.1976, 0.6219, 0.1957, 0.6219, 0.1957, 0.6245, 0.1976, 0.6249, 0.199, 0.6245, 0.1976, 0.6245, 0.1976, 0.6249, 0.1991, 0.625, 0.2006, 0.6249, 0.199, 0.6249, 0.1991, 0.625, 0.2008, 0.375, 0.2479, 0.625, 0.2478, 0.625, 0.2008, 0.6249, 0.1991, 0.6245, 0.1976, 0.6219, 0.1957, 0.6198, 0.1955, 0.6174, 0.1954, 0.375, 0.1954, 0.6509, 0.6663, 0.643, 0.6667, 0.643, 0.6667, 0.6509, 0.6663, 0.6589, 0.6654, 0.6509, 0.6663, 0.6509, 0.6663, 0.6589, 0.6654, 0.6656, 0.6607, 0.6589, 0.6654, 0.6589, 0.6654, 0.6656, 0.6607, 0.6664, 0.6554, 0.6656, 0.6607, 0.6656, 0.6607, 0.6665, 0.6537, 0.6656, 0.4563, 0.6665, 0.4644, 0.6665, 0.4645, 0.6656, 0.4552, 0.6665, 0.4447, 0.6656, 0.4563, 0.6656, 0.4552, 0.6665, 0.4448, 0.6547, 0.3333, 0.6572, 0.3336, 0.0, 0.3333, 0.0, 0.3333, 0.6604, 0.3346, 0.6572, 0.3336, 0.658, 0.3337, 0.6604, 0.3346, 0.6547, 0.3333, 0.658, 0.3337, 0.6572, 0.3336, 0.6645, 0.3408, 0.6604, 0.3346, 0.6604, 0.3346, 0.6645, 0.3408, 0.666, 0.3458, 0.6645, 0.3408, 0.6645, 0.3408, 0.6662, 0.3471, 0.375, 0.002617, 0.375, 0.00504, 0.625, 0.004916, 0.625, 0.002617, 0.6604, 0.3346, 0.6645, 0.3408, 0.666, 0.3458, 0.6667, 0.3513, 0.6665, 0.4448, 0.6656, 0.4552, 0.6665, 0.4645, 0.6665, 0.6537, 0.6656, 0.6607, 0.6589, 0.6654, 0.6509, 0.6663, 0.643, 0.6667, 0.0, 0.6667, 0.0, 1.0, 1.0, 1.0, 1.0, 0.0, 0.0, 0.0, 0.0, 0.3333, 0.6572, 0.3336, 0.375, 0.9984, 0.375, 1.0, 0.625, 1.0, 0.625, 0.9984, 0.375, 0.997, 0.375, 0.9984, 0.625, 0.9984, 0.625, 0.9972, 0.625, 0.2489, 0.625, 0.2478, 0.375, 0.2479, 0.375, 0.2489, 0.625, 0.2516, 0.625, 0.2489, 0.375, 0.2489, 0.375, 0.2516, 0.625, 0.2499, 0.625, 0.2516, 0.375, 0.2516, 0.375, 0.253, 0.625, 0.4984, 0.625, 0.497, 0.375, 0.497, 0.375, 0.4984, 0.625, 0.5011, 0.625, 0.4984, 0.375, 0.4984, 0.375, 0.5011, 0.625, 0.5008, 0.625, 0.5011, 0.375, 0.5011, 0.3749, 0.5021, 0.625, 0.7458, 0.625, 0.7416, 0.3749, 0.7419, 0.375, 0.7458, 0.625, 0.7516, 0.625, 0.7458, 0.375, 0.7458, 0.375, 0.7516, 0.625, 0.753, 0.625, 0.7516, 0.375, 0.7516, 0.375, 0.753, 0.625, 0.1125, 0.625, 0.004916, 0.375, 0.00504, 0.375, 0.125, 0.6174, 0.125, 0.6198, 0.1248, 0.6219, 0.1242, 0.6245, 0.1199, 0.6249, 0.1164, 0.625, 0.999, 0.375, 0.9994, 0.375, 0.9975, 0.625, 0.9975, 0.625, 0.004043, 0.375, 0.004115, 0.375, 0.002156, 0.625, 0.002142, 0.625, 0.2513, 0.625, 0.2526, 0.375, 0.2524, 0.375, 0.2513, 0.625, 0.2504, 0.625, 0.2513, 0.375, 0.2513, 0.375, 0.2487, 0.625, 0.2477, 0.625, 0.2504, 0.375, 0.2487, 0.375, 0.2477, 0.375, 0.4975, 0.625, 0.5001, 0.625, 0.4987, 0.3741, 0.5007, 0.625, 0.5011, 0.3749, 0.5017, 0.3741, 0.5007, 0.625, 0.7513, 0.625, 0.7526, 0.375, 0.7524, 0.3741, 0.7477, 0.625, 0.7438, 0.625, 0.7466, 0.3741, 0.7477, 0.3749, 0.7435, 0.375, 0.004115, 0.625, 0.004043, 0.625, 0.113, 0.6249, 0.1167, 0.6245, 0.12, 0.6219, 0.1242, 0.6198, 0.1248, 0.6175, 0.125, 0.375, 0.125])
me_cube_003.use_remesh_fix_poles = True
me_cube_003.use_remesh_preserve_attributes = False
me_cube_003.update()
me_cube_004 = bpy.data.meshes.new('Cube.004')
me_cube_004.from_pydata([(-1.013, -0.39, -1.027), (1.023, -0.3814, -1.023), (1.024, -0.9934, 1.0), (-1.013, 0.39, -1.027), (-1.0, -0.39, -1.0), (-1.0, 0.39, -1.0), (-1.0, 0.39, -1.0), (-0.9989, -0.9989, -0.247), (-0.9989, 0.3884, -0.247), (0.9989, -0.9989, -0.247), (0.9989, 0.9989, -0.247), (-0.9989, 0.9989, -0.247), (-0.9989, -0.3889, -0.247), (-0.9989, -0.9989, -0.2845), (0.9989, -0.9989, -0.2845), (0.9989, 0.9989, -0.2845), (-0.9989, 0.9989, -0.2845), (-0.9989, 0.3884, -0.2845), (-0.9989, -0.3889, -0.2845), (-1.03, -0.3911, 0.9531), (-1.03, -0.4209, 0.9955), (-1.03, 0.4209, 0.9955), (-1.029, 0.3911, 0.9531), (-1.0, -0.4366, 0.9985), (-1.0, -0.3965, 0.9731), (-1.0, 0.3965, 0.9731), (-1.0, 0.4366, 0.9985), (0.3217, 0.388, -0.247), (0.3699, 0.3676, -0.247), (0.3806, 0.3557, -0.2845), (0.3353, 0.3866, -0.2845), (0.6862, -0.1373, -0.247), (0.6871, -0.1403, -0.2845), (0.689, -0.3607, -0.247), (0.6719, -0.3855, -0.247), (0.6615, -0.3882, -0.2845), (0.6863, -0.3712, -0.2845), (-0.9761, -0.9994, -1.0), (-0.9977, -0.9842, -1.0), (-0.985, -0.9971, 1.0), (-1.017, -1.015, 1.0), (-0.9994, -0.9761, 1.0), (-0.9994, 0.9761, -1.0), (-0.985, 0.9971, -1.0), (-0.9977, 0.9842, 1.0), (-0.9761, 0.9994, 1.0), (0.9997, -0.9754, -1.0), (0.985, -0.9971, -1.0), (0.9984, -0.9834, 1.0), (0.9761, -0.9994, 1.0), (0.9761, 0.9994, -1.0), (0.9984, 0.9834, -1.0), (0.985, 0.9971, 1.0), (1.012, 1.017, 1.0), (0.9997, 0.9754, 1.0), (-1.015, -1.004, -1.018), (-0.997, -1.017, -1.017), (-1.012, 1.011, -1.017), (-1.004, 1.02, 1.0), (-1.021, 1.003, 1.0), (1.013, -1.011, -1.017), (1.008, -1.019, 1.0), (1.016, 1.004, -1.017), (0.997, 1.017, -1.017), (1.028, 0.9589, 1.0)], [], [(48, 61, 2), (53, 54, 64), (6, 25, 22, 3), (24, 19, 20), (22, 25, 21), (28, 29, 30), (36, 33, 34), (39, 41, 40), (44, 45, 59), (48, 49, 61), (52, 54, 53), (39, 37, 38), (43, 45, 44), (51, 54, 52), (47, 49, 48), (56, 40, 55), (57, 59, 58), (64, 62, 53), (60, 2, 61), (45, 52, 53, 58, 59), (0, 3, 57, 63, 62, 1, 60, 56, 55), (4, 0, 19, 24), (49, 39, 40, 61), (21, 26, 44, 59), (51, 50, 43, 42, 6, 4, 38, 37, 47, 46), (45, 43, 50, 52), (20, 40, 41, 23), (63, 57, 58, 53), (1, 62, 64, 2, 60), (59, 57, 3, 22, 21), (6, 3, 0, 4), (56, 60, 61, 40), (48, 2, 64, 54), (51, 46, 48, 54), (49, 47, 37, 39), (14, 9, 10, 15), (29, 28, 31, 32), (15, 10, 11, 16), (29, 32, 36, 35, 18, 13, 14, 15, 16, 17, 30), (16, 11, 8, 17), (17, 8, 27, 30), (13, 7, 9, 14), (32, 31, 33, 36), (18, 12, 7, 13), (20, 23, 24), (25, 26, 21), (42, 44, 26, 25, 6), (35, 34, 12, 18), (27, 28, 30), (35, 36, 34), (8, 11, 10, 9, 7, 12, 34, 33, 31, 28, 27), (41, 39, 38), (42, 43, 44), (50, 51, 52), (46, 47, 48), (24, 23, 41, 38, 4), (53, 62, 63), (55, 40, 20, 19, 0)])
_uv = me_cube_004.uv_layers.new(name='UVMap')
_uv.uv.foreach_set('vector', [0.625, 0.744, 0.625, 0.7518, 0.625, 0.7412, 0.625, 0.5006, 0.625, 0.5008, 0.625, 0.505, 0.375, 0.1954, 0.6215, 0.1962, 0.6192, 0.1954, 0.375, 0.1954, 0.6215, 0.1232, 0.6192, 0.1249, 0.6241, 0.1187, 0.6192, 0.1954, 0.6215, 0.1962, 0.6241, 0.1982, 0.6647, 0.6581, 0.6665, 0.6536, 0.6533, 0.6652, 0.6644, 0.3424, 0.6662, 0.3473, 0.6598, 0.3355, 0.625, 0.998, 0.625, 0.9999, 0.625, 0.9983, 0.625, 0.2485, 0.625, 0.2499, 0.625, 0.2494, 0.625, 0.744, 0.625, 0.7496, 0.625, 0.7518, 0.625, 0.498, 0.625, 0.5008, 0.625, 0.5006, 0.625, 0.998, 0.375, 0.997, 0.375, 0.9993, 0.375, 0.2516, 0.625, 0.2499, 0.625, 0.2485, 0.3744, 0.5015, 0.625, 0.5008, 0.625, 0.498, 0.373, 0.7486, 0.625, 0.753, 0.625, 0.744, 0.375, 0.9975, 0.625, 0.9983, 0.375, 0.9994, 0.375, 0.2502, 0.625, 0.2494, 0.625, 0.2522, 0.625, 0.505, 0.3745, 0.5012, 0.625, 0.5006, 0.3746, 0.7477, 0.625, 0.7412, 0.625, 0.7518, 0.625, 0.2499, 0.625, 0.498, 0.625, 0.5006, 0.625, 0.2522, 0.625, 0.2494, 0.125, 0.625, 0.125, 0.5546, 0.1261, 0.5009, 0.3725, 0.5001, 0.3745, 0.5012, 0.375, 0.6073, 0.3739, 0.7469, 0.1275, 0.7498, 0.1255, 0.7472, 0.375, 0.125, 0.375, 0.125, 0.6192, 0.1249, 0.6215, 0.1232, 0.625, 0.7496, 0.625, 0.998, 0.625, 0.9983, 0.625, 0.7518, 0.6241, 0.1982, 0.6249, 0.1996, 0.625, 0.2485, 0.625, 0.2494, 0.3744, 0.5015, 0.372, 0.5001, 0.127, 0.5005, 0.1251, 0.5022, 0.125, 0.5546, 0.125, 0.625, 0.1256, 0.7466, 0.128, 0.7498, 0.373, 0.7486, 0.3749, 0.7419, 0.625, 0.2499, 0.375, 0.2516, 0.375, 0.497, 0.625, 0.498, 0.6241, 0.1187, 0.625, 0.001415, 0.625, 0.004916, 0.6249, 0.1154, 0.375, 0.4975, 0.375, 0.2502, 0.625, 0.2522, 0.625, 0.5006, 0.375, 0.6073, 0.3745, 0.5012, 0.625, 0.505, 0.625, 0.7412, 0.3746, 0.7477, 0.625, 0.2494, 0.375, 0.2502, 0.375, 0.1954, 0.6192, 0.1954, 0.6241, 0.1982, 0.125, 0.5546, 0.125, 0.5546, 0.125, 0.625, 0.125, 0.625, 0.375, 0.9975, 0.3746, 0.7477, 0.625, 0.7518, 0.625, 0.9983, 0.625, 0.744, 0.625, 0.7412, 0.625, 0.505, 0.625, 0.5008, 0.3744, 0.5015, 0.3749, 0.7419, 0.625, 0.744, 0.625, 0.5008, 0.625, 0.7496, 0.373, 0.7486, 0.375, 0.997, 0.625, 0.998, 1.0, 0.0, 1.0, 0.0, 1.0, 1.0, 1.0, 1.0, 0.6665, 0.6536, 0.6647, 0.6581, 0.6662, 0.4556, 0.6662, 0.4543, 1.0, 1.0, 1.0, 1.0, 0.0, 1.0, 0.0, 1.0, 0.6665, 0.6536, 0.6662, 0.4543, 0.6644, 0.3424, 0.6571, 0.3336, 0.0, 0.3333, 0.0, 0.0, 1.0, 0.0, 1.0, 1.0, 0.0, 1.0, 0.0, 0.6667, 0.6533, 0.6652, 0.0, 1.0, 0.0, 1.0, 0.0, 0.6667, 0.0, 0.6667, 0.0, 0.6667, 0.0, 0.6667, 0.6477, 0.6665, 0.6533, 0.6652, 0.0, 0.0, 0.0, 0.0, 1.0, 0.0, 1.0, 0.0, 0.6662, 0.4543, 0.6662, 0.4556, 0.6662, 0.3473, 0.6644, 0.3424, 0.0, 0.3333, 0.0, 0.3333, 0.0, 0.0, 0.0, 0.0, 0.6241, 0.1187, 0.6249, 0.1154, 0.6215, 0.1232, 0.6215, 0.1962, 0.6249, 0.1996, 0.6241, 0.1982, 0.375, 0.2479, 0.625, 0.2485, 0.6249, 0.1996, 0.6215, 0.1962, 0.375, 0.1954, 0.6571, 0.3336, 0.6598, 0.3355, 0.0, 0.3333, 0.0, 0.3333, 0.6477, 0.6665, 0.6647, 0.6581, 0.6533, 0.6652, 0.6571, 0.3336, 0.6644, 0.3424, 0.6598, 0.3355, 0.0, 0.6667, 0.0, 1.0, 1.0, 1.0, 1.0, 0.0, 0.0, 0.0, 0.0, 0.3333, 0.6598, 0.3355, 0.6662, 0.3473, 0.6662, 0.4556, 0.6647, 0.6581, 0.6477, 0.6665, 0.625, 0.004916, 0.625, 0.002617, 0.375, 0.003808, 0.375, 0.2479, 0.375, 0.2516, 0.625, 0.2485, 0.375, 0.497, 0.3744, 0.5015, 0.625, 0.498, 0.3749, 0.7419, 0.373, 0.7486, 0.625, 0.744, 0.6215, 0.1232, 0.6249, 0.1154, 0.625, 0.004916, 0.375, 0.003808, 0.375, 0.125, 0.625, 0.5006, 0.3745, 0.5012, 0.375, 0.4975, 0.375, 0.003118, 0.625, 0.001415, 0.6241, 0.1187, 0.6192, 0.1249, 0.375, 0.125])
me_cube_004.use_remesh_fix_poles = True
me_cube_004.use_remesh_preserve_attributes = False
me_cube_004.update()

# ---- objects
ob_depressioncube_lod0 = bpy.data.objects.new('DepressionCube LOD0', me_cube_001)
ob_depressioncube_lod1 = bpy.data.objects.new('DepressionCube LOD1', me_cube_003)
ob_depressioncube_lod2 = bpy.data.objects.new('DepressionCube LOD2', me_cube_004)

# ---- transforms, parenting, visibility, modifiers, constraints
ob_depressioncube_lod0.location = (0.0, 0.0, 0.9276)
ob_depressioncube_lod0.scale = (1.22, 1.22, 0.8)
ob_depressioncube_lod1.location = (5.551, 0.0, 0.9276)
ob_depressioncube_lod1.scale = (1.22, 1.22, 0.8)
ob_depressioncube_lod2.location = (9.488, 0.0, 0.9276)
ob_depressioncube_lod2.scale = (1.22, 1.22, 0.8)

# ---- collection membership
col_collection.objects.link(ob_depressioncube_lod0)
col_collection.objects.link(ob_depressioncube_lod1)
col_collection.objects.link(ob_depressioncube_lod2)

# ---- scene / render settings (as saved in the file)
scene.frame_start = 1; scene.frame_end = 250; scene.frame_set(1)
scene.render.engine = 'BLENDER_EEVEE_NEXT'
scene.cycles.sampling_pattern = 'TABULATED_SOBOL'
scene.cycles.use_light_tree = False
scene.view_settings.view_transform = 'Filmic'
bpy.context.view_layer.update()

# ---- added for rendering (the .blend has no active camera and no usable light): camera, sun
cam_auto = bpy.data.cameras.new('AutoCamera')
cam_auto.lens = 50.0
cam_auto.sensor_width = 36.0
cam_auto.clip_end = 1000.0
ob_auto_camera = bpy.data.objects.new('AutoCamera', cam_auto)
scene.collection.objects.link(ob_auto_camera)
ob_auto_camera.location = (16.179, -13.7236, 10.0659)
ob_auto_camera.rotation_euler = (1.09748, -7.21219e-08, 0.694738)
scene.camera = ob_auto_camera
light_auto_sun = bpy.data.lights.new('AutoSun', 'SUN')
light_auto_sun.energy = 3.0
light_auto_sun.angle = 0.0523599
ob_auto_sun = bpy.data.objects.new('AutoSun', light_auto_sun)
scene.collection.objects.link(ob_auto_sun)
ob_auto_sun.rotation_euler = (0.872665, 0.174533, 0.523599)
bpy.context.view_layer.update()
